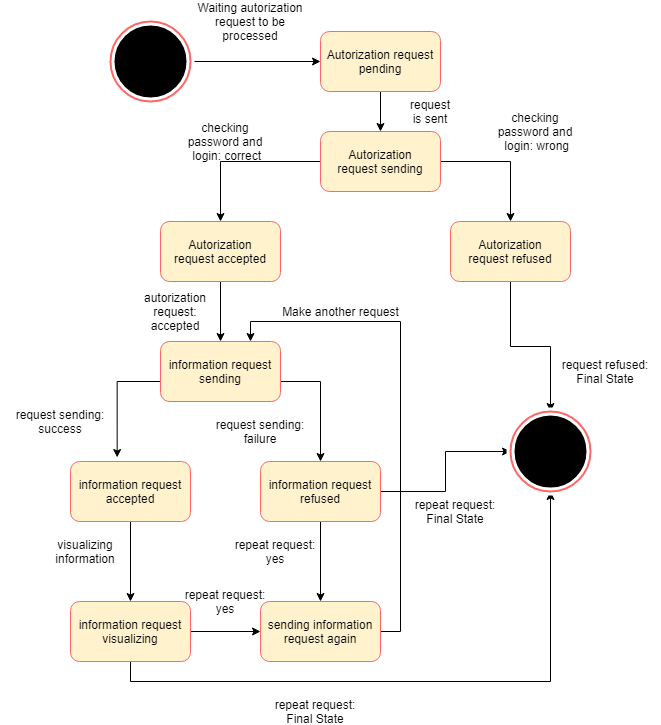

The diagram above was exported from draw.io. Its source (the exported page's mxGraphModel, read from the mxfile embedded in the PNG):
<mxGraphModel dx="1543" dy="1387" grid="1" gridSize="10" guides="1" tooltips="1" connect="1" arrows="1" fold="1" page="1" pageScale="1" pageWidth="827" pageHeight="1169" math="0" shadow="0">
  <root>
    <mxCell id="0" />
    <mxCell id="1" parent="0" />
    <mxCell id="0mvqF8XSkNHMHZPG6XdM-361" style="edgeStyle=orthogonalEdgeStyle;rounded=0;orthogonalLoop=1;jettySize=auto;html=1;exitX=0.5;exitY=1;exitDx=0;exitDy=0;entryX=0.5;entryY=0;entryDx=0;entryDy=0;" edge="1" parent="1" source="0mvqF8XSkNHMHZPG6XdM-362" target="0mvqF8XSkNHMHZPG6XdM-369">
      <mxGeometry relative="1" as="geometry" />
    </mxCell>
    <mxCell id="0mvqF8XSkNHMHZPG6XdM-362" value="Autorization request pending" style="rounded=1;whiteSpace=wrap;html=1;fillColor=#fff2cc;strokeColor=#FF6666;" vertex="1" parent="1">
      <mxGeometry x="1231" y="249" width="120" height="60" as="geometry" />
    </mxCell>
    <mxCell id="0mvqF8XSkNHMHZPG6XdM-363" style="edgeStyle=orthogonalEdgeStyle;rounded=0;orthogonalLoop=1;jettySize=auto;html=1;entryX=0;entryY=0.5;entryDx=0;entryDy=0;" edge="1" parent="1" target="0mvqF8XSkNHMHZPG6XdM-362">
      <mxGeometry relative="1" as="geometry">
        <mxPoint x="1091" y="279" as="sourcePoint" />
      </mxGeometry>
    </mxCell>
    <mxCell id="0mvqF8XSkNHMHZPG6XdM-364" value="Waiting autorization request to be processed" style="text;html=1;strokeColor=none;fillColor=none;align=center;verticalAlign=middle;whiteSpace=wrap;rounded=0;" vertex="1" parent="1">
      <mxGeometry x="1101" y="229" width="120" height="20" as="geometry" />
    </mxCell>
    <mxCell id="0mvqF8XSkNHMHZPG6XdM-365" value="" style="ellipse;whiteSpace=wrap;html=1;aspect=fixed;strokeWidth=8;strokeColor=#FFFFFF;perimeterSpacing=3;fillColor=#000000;" vertex="1" parent="1">
      <mxGeometry x="1021" y="239" width="80" height="80" as="geometry" />
    </mxCell>
    <mxCell id="0mvqF8XSkNHMHZPG6XdM-366" value="" style="ellipse;whiteSpace=wrap;html=1;aspect=fixed;strokeWidth=2;fillColor=none;strokeColor=#FF6666;" vertex="1" parent="1">
      <mxGeometry x="1021" y="239" width="80" height="80" as="geometry" />
    </mxCell>
    <mxCell id="0mvqF8XSkNHMHZPG6XdM-367" style="edgeStyle=orthogonalEdgeStyle;rounded=0;orthogonalLoop=1;jettySize=auto;html=1;entryX=0.5;entryY=0;entryDx=0;entryDy=0;" edge="1" parent="1" source="0mvqF8XSkNHMHZPG6XdM-369" target="0mvqF8XSkNHMHZPG6XdM-371">
      <mxGeometry relative="1" as="geometry" />
    </mxCell>
    <mxCell id="0mvqF8XSkNHMHZPG6XdM-368" style="edgeStyle=orthogonalEdgeStyle;rounded=0;orthogonalLoop=1;jettySize=auto;html=1;exitX=1;exitY=0.5;exitDx=0;exitDy=0;entryX=0.5;entryY=0;entryDx=0;entryDy=0;" edge="1" parent="1" source="0mvqF8XSkNHMHZPG6XdM-369" target="0mvqF8XSkNHMHZPG6XdM-373">
      <mxGeometry relative="1" as="geometry" />
    </mxCell>
    <mxCell id="0mvqF8XSkNHMHZPG6XdM-369" value="Autorization request&amp;nbsp;sending" style="rounded=1;whiteSpace=wrap;html=1;strokeColor=#FF6666;fillColor=#FFF2CC;" vertex="1" parent="1">
      <mxGeometry x="1231" y="349" width="120" height="60" as="geometry" />
    </mxCell>
    <mxCell id="0mvqF8XSkNHMHZPG6XdM-370" style="edgeStyle=orthogonalEdgeStyle;rounded=0;orthogonalLoop=1;jettySize=auto;html=1;" edge="1" parent="1" source="0mvqF8XSkNHMHZPG6XdM-371">
      <mxGeometry relative="1" as="geometry">
        <mxPoint x="1131" y="559.0000000000002" as="targetPoint" />
      </mxGeometry>
    </mxCell>
    <mxCell id="0mvqF8XSkNHMHZPG6XdM-371" value="Autorization request&amp;nbsp;accepted" style="rounded=1;whiteSpace=wrap;html=1;strokeColor=#FF6666;fillColor=#FFF2CC;" vertex="1" parent="1">
      <mxGeometry x="1071" y="439" width="120" height="60" as="geometry" />
    </mxCell>
    <mxCell id="0mvqF8XSkNHMHZPG6XdM-372" style="edgeStyle=orthogonalEdgeStyle;rounded=0;orthogonalLoop=1;jettySize=auto;html=1;exitX=0.5;exitY=1;exitDx=0;exitDy=0;entryX=0.5;entryY=0;entryDx=0;entryDy=0;" edge="1" parent="1" source="0mvqF8XSkNHMHZPG6XdM-373" target="0mvqF8XSkNHMHZPG6XdM-388">
      <mxGeometry relative="1" as="geometry" />
    </mxCell>
    <mxCell id="0mvqF8XSkNHMHZPG6XdM-373" value="Autorization request&amp;nbsp;refused" style="rounded=1;whiteSpace=wrap;html=1;strokeColor=#FF6666;fillColor=#FFF2CC;" vertex="1" parent="1">
      <mxGeometry x="1361" y="439" width="120" height="60" as="geometry" />
    </mxCell>
    <mxCell id="0mvqF8XSkNHMHZPG6XdM-374" style="edgeStyle=orthogonalEdgeStyle;rounded=0;orthogonalLoop=1;jettySize=auto;html=1;entryX=0.389;entryY=-0.067;entryDx=0;entryDy=0;entryPerimeter=0;" edge="1" parent="1" source="0mvqF8XSkNHMHZPG6XdM-376" target="0mvqF8XSkNHMHZPG6XdM-378">
      <mxGeometry relative="1" as="geometry">
        <Array as="points">
          <mxPoint x="1131" y="599" />
          <mxPoint x="1028" y="599" />
        </Array>
      </mxGeometry>
    </mxCell>
    <mxCell id="0mvqF8XSkNHMHZPG6XdM-375" style="edgeStyle=orthogonalEdgeStyle;rounded=0;orthogonalLoop=1;jettySize=auto;html=1;entryX=0.5;entryY=0;entryDx=0;entryDy=0;" edge="1" parent="1" source="0mvqF8XSkNHMHZPG6XdM-376" target="0mvqF8XSkNHMHZPG6XdM-381">
      <mxGeometry relative="1" as="geometry">
        <Array as="points">
          <mxPoint x="1131" y="599" />
          <mxPoint x="1231" y="599" />
        </Array>
      </mxGeometry>
    </mxCell>
    <mxCell id="0mvqF8XSkNHMHZPG6XdM-376" value="information request sending" style="rounded=1;whiteSpace=wrap;html=1;strokeColor=#FF6666;fillColor=#FFF2CC;" vertex="1" parent="1">
      <mxGeometry x="1071" y="559" width="120" height="60" as="geometry" />
    </mxCell>
    <mxCell id="0mvqF8XSkNHMHZPG6XdM-377" style="edgeStyle=orthogonalEdgeStyle;rounded=0;orthogonalLoop=1;jettySize=auto;html=1;exitX=0.5;exitY=1;exitDx=0;exitDy=0;entryX=0.5;entryY=0;entryDx=0;entryDy=0;" edge="1" parent="1" source="0mvqF8XSkNHMHZPG6XdM-378" target="0mvqF8XSkNHMHZPG6XdM-386">
      <mxGeometry relative="1" as="geometry" />
    </mxCell>
    <mxCell id="0mvqF8XSkNHMHZPG6XdM-378" value="information request accepted" style="rounded=1;whiteSpace=wrap;html=1;strokeColor=#FF6666;fillColor=#FFF2CC;" vertex="1" parent="1">
      <mxGeometry x="981" y="679" width="120" height="60" as="geometry" />
    </mxCell>
    <mxCell id="0mvqF8XSkNHMHZPG6XdM-379" style="edgeStyle=orthogonalEdgeStyle;rounded=0;orthogonalLoop=1;jettySize=auto;html=1;exitX=0.5;exitY=1;exitDx=0;exitDy=0;entryX=0.5;entryY=0;entryDx=0;entryDy=0;" edge="1" parent="1" source="0mvqF8XSkNHMHZPG6XdM-381" target="0mvqF8XSkNHMHZPG6XdM-383">
      <mxGeometry relative="1" as="geometry" />
    </mxCell>
    <mxCell id="0mvqF8XSkNHMHZPG6XdM-380" style="edgeStyle=orthogonalEdgeStyle;rounded=0;orthogonalLoop=1;jettySize=auto;html=1;exitX=1;exitY=0.5;exitDx=0;exitDy=0;entryX=0;entryY=0.5;entryDx=0;entryDy=0;" edge="1" parent="1" source="0mvqF8XSkNHMHZPG6XdM-381" target="0mvqF8XSkNHMHZPG6XdM-388">
      <mxGeometry relative="1" as="geometry" />
    </mxCell>
    <mxCell id="0mvqF8XSkNHMHZPG6XdM-381" value="information request refused" style="rounded=1;whiteSpace=wrap;html=1;strokeColor=#FF6666;fillColor=#FFF2CC;" vertex="1" parent="1">
      <mxGeometry x="1171" y="679" width="120" height="60" as="geometry" />
    </mxCell>
    <mxCell id="0mvqF8XSkNHMHZPG6XdM-382" style="edgeStyle=orthogonalEdgeStyle;rounded=0;orthogonalLoop=1;jettySize=auto;html=1;exitX=1;exitY=0.5;exitDx=0;exitDy=0;entryX=0.75;entryY=0;entryDx=0;entryDy=0;" edge="1" parent="1" source="0mvqF8XSkNHMHZPG6XdM-383" target="0mvqF8XSkNHMHZPG6XdM-376">
      <mxGeometry relative="1" as="geometry" />
    </mxCell>
    <mxCell id="0mvqF8XSkNHMHZPG6XdM-383" value="sending information request again" style="rounded=1;whiteSpace=wrap;html=1;strokeColor=#FF6666;fillColor=#FFF2CC;" vertex="1" parent="1">
      <mxGeometry x="1171" y="819" width="120" height="60" as="geometry" />
    </mxCell>
    <mxCell id="0mvqF8XSkNHMHZPG6XdM-384" style="edgeStyle=orthogonalEdgeStyle;rounded=0;orthogonalLoop=1;jettySize=auto;html=1;exitX=1;exitY=0.5;exitDx=0;exitDy=0;entryX=0;entryY=0.5;entryDx=0;entryDy=0;" edge="1" parent="1" source="0mvqF8XSkNHMHZPG6XdM-386" target="0mvqF8XSkNHMHZPG6XdM-383">
      <mxGeometry relative="1" as="geometry" />
    </mxCell>
    <mxCell id="0mvqF8XSkNHMHZPG6XdM-385" style="edgeStyle=orthogonalEdgeStyle;rounded=0;orthogonalLoop=1;jettySize=auto;html=1;exitX=0.5;exitY=1;exitDx=0;exitDy=0;entryX=0.5;entryY=1;entryDx=0;entryDy=0;" edge="1" parent="1" source="0mvqF8XSkNHMHZPG6XdM-386" target="0mvqF8XSkNHMHZPG6XdM-388">
      <mxGeometry relative="1" as="geometry" />
    </mxCell>
    <mxCell id="0mvqF8XSkNHMHZPG6XdM-386" value="information request visualizing" style="rounded=1;whiteSpace=wrap;html=1;strokeColor=#FF6666;fillColor=#FFF2CC;" vertex="1" parent="1">
      <mxGeometry x="981" y="819" width="120" height="60" as="geometry" />
    </mxCell>
    <mxCell id="0mvqF8XSkNHMHZPG6XdM-387" value="" style="ellipse;whiteSpace=wrap;html=1;aspect=fixed;strokeWidth=8;strokeColor=#FFFFFF;perimeterSpacing=3;fillColor=#000000;" vertex="1" parent="1">
      <mxGeometry x="1421" y="629" width="80" height="80" as="geometry" />
    </mxCell>
    <mxCell id="0mvqF8XSkNHMHZPG6XdM-388" value="" style="ellipse;whiteSpace=wrap;html=1;aspect=fixed;strokeWidth=2;fillColor=none;strokeColor=#FF6666;" vertex="1" parent="1">
      <mxGeometry x="1421" y="629" width="80" height="80" as="geometry" />
    </mxCell>
    <mxCell id="0mvqF8XSkNHMHZPG6XdM-389" value="request is sent" style="text;html=1;strokeColor=none;fillColor=none;align=center;verticalAlign=middle;whiteSpace=wrap;rounded=0;" vertex="1" parent="1">
      <mxGeometry x="1321" y="319" width="40" height="20" as="geometry" />
    </mxCell>
    <mxCell id="0mvqF8XSkNHMHZPG6XdM-390" value="checking password and&lt;span style=&quot;color: rgba(0 , 0 , 0 , 0) ; font-family: monospace ; font-size: 0px&quot;&gt;%3CmxGraphModel%3E%3Croot%3E%3CmxCell%20id%3D%220%22%2F%3E%3CmxCell%20id%3D%221%22%20parent%3D%220%22%2F%3E%3CmxCell%20id%3D%222%22%20value%3D%22request%20refused%3A%20return%20an%20error%26amp%3Bnbsp%3B%22%20style%3D%22text%3Bhtml%3D1%3BstrokeColor%3Dnone%3BfillColor%3Dnone%3Balign%3Dcenter%3BverticalAlign%3Dmiddle%3BwhiteSpace%3Dwrap%3Brounded%3D0%3B%22%20vertex%3D%221%22%20parent%3D%221%22%3E%3CmxGeometry%20x%3D%221560%22%20y%3D%22540%22%20width%3D%22120%22%20height%3D%2220%22%20as%3D%22geometry%22%2F%3E%3C%2FmxCell%3E%3C%2Froot%3E%3C%2FmxGraphModel%3E&lt;/span&gt;&lt;br&gt;&amp;nbsp;login: correct&lt;span style=&quot;color: rgba(0 , 0 , 0 , 0) ; font-family: monospace ; font-size: 0px&quot;&gt;%3CmxGraphModel%3E%3Croot%3E%3CmxCell%20id%3D%220%22%2F%3E%3CmxCell%20id%3D%221%22%20parent%3D%220%22%2F%3E%3CmxCell%20id%3D%222%22%20value%3D%22request%20refused%3A%20return%20an%20error%26amp%3Bnbsp%3B%22%20style%3D%22text%3Bhtml%3D1%3BstrokeColor%3Dnone%3BfillColor%3Dnone%3Balign%3Dcenter%3BverticalAlign%3Dmiddle%3BwhiteSpace%3Dwrap%3Brounded%3D0%3B%22%20vertex%3D%221%22%20parent%3D%221%22%3E%3CmxGeometry%20x%3D%221560%22%20y%3D%22540%22%20width%3D%22120%22%20height%3D%2220%22%20as%3D%22geometry%22%2F%3E%3C%2FmxCell%3E%3C%2Froot%3E%3C%2FmxGraphModel%3E&lt;/span&gt;" style="text;html=1;strokeColor=none;fillColor=none;align=center;verticalAlign=middle;whiteSpace=wrap;rounded=0;" vertex="1" parent="1">
      <mxGeometry x="1091" y="349" width="90" height="20" as="geometry" />
    </mxCell>
    <mxCell id="0mvqF8XSkNHMHZPG6XdM-391" value="request refused: Final State" style="text;html=1;strokeColor=none;fillColor=none;align=center;verticalAlign=middle;whiteSpace=wrap;rounded=0;" vertex="1" parent="1">
      <mxGeometry x="1461" y="579" width="110" height="20" as="geometry" />
    </mxCell>
    <mxCell id="0mvqF8XSkNHMHZPG6XdM-392" value="request sending: failure" style="text;html=1;strokeColor=none;fillColor=none;align=center;verticalAlign=middle;whiteSpace=wrap;rounded=0;" vertex="1" parent="1">
      <mxGeometry x="1111" y="639" width="120" height="20" as="geometry" />
    </mxCell>
    <mxCell id="0mvqF8XSkNHMHZPG6XdM-393" value="checking password and&lt;span style=&quot;color: rgba(0 , 0 , 0 , 0) ; font-family: monospace ; font-size: 0px&quot;&gt;%3CmxGraphModel%3E%3Croot%3E%3CmxCell%20id%3D%220%22%2F%3E%3CmxCell%20id%3D%221%22%20parent%3D%220%22%2F%3E%3CmxCell%20id%3D%222%22%20value%3D%22request%20refused%3A%20return%20an%20error%26amp%3Bnbsp%3B%22%20style%3D%22text%3Bhtml%3D1%3BstrokeColor%3Dnone%3BfillColor%3Dnone%3Balign%3Dcenter%3BverticalAlign%3Dmiddle%3BwhiteSpace%3Dwrap%3Brounded%3D0%3B%22%20vertex%3D%221%22%20parent%3D%221%22%3E%3CmxGeometry%20x%3D%221560%22%20y%3D%22540%22%20width%3D%22120%22%20height%3D%2220%22%20as%3D%22geometry%22%2F%3E%3C%2FmxCell%3E%3C%2Froot%3E%3C%2FmxGraphModel%3E&lt;/span&gt;&lt;br&gt;&amp;nbsp;login: wrong&lt;span style=&quot;color: rgba(0 , 0 , 0 , 0) ; font-family: monospace ; font-size: 0px&quot;&gt;%3CmxGraphModel%3E%3Croot%3E%3CmxCell%20id%3D%220%22%2F%3E%3CmxCell%20id%3D%221%22%20parent%3D%220%22%2F%3E%3CmxCell%20id%3D%222%22%20value%3D%22request%20refused%3A%20return%20an%20error%26amp%3Bnbsp%3B%22%20style%3D%22text%3Bhtml%3D1%3BstrokeColor%3Dnone%3BfillColor%3Dnone%3Balign%3Dcenter%3BverticalAlign%3Dmiddle%3BwhiteSpace%3Dwrap%3Brounded%3D0%3B%22%20vertex%3D%221%22%20parent%3D%221%22%3E%3CmxGeometry%20x%3D%221560%22%20y%3D%22540%22%20width%3D%22120%22%20height%3D%2220%22%20as%3D%22geometry%22%2F%3E%3C%2FmxCell%3E%3C%2Froot%3E%3C%2FmxGraphModel%3E&lt;/span&gt;" style="text;html=1;strokeColor=none;fillColor=none;align=center;verticalAlign=middle;whiteSpace=wrap;rounded=0;" vertex="1" parent="1">
      <mxGeometry x="1401" y="339" width="90" height="20" as="geometry" />
    </mxCell>
    <mxCell id="0mvqF8XSkNHMHZPG6XdM-394" value="repeat request: yes" style="text;html=1;strokeColor=none;fillColor=none;align=center;verticalAlign=middle;whiteSpace=wrap;rounded=0;" vertex="1" parent="1">
      <mxGeometry x="1141" y="759" width="90" height="20" as="geometry" />
    </mxCell>
    <mxCell id="0mvqF8XSkNHMHZPG6XdM-395" value="repeat request: yes" style="text;html=1;strokeColor=none;fillColor=none;align=center;verticalAlign=middle;whiteSpace=wrap;rounded=0;" vertex="1" parent="1">
      <mxGeometry x="1091" y="809" width="90" height="20" as="geometry" />
    </mxCell>
    <mxCell id="0mvqF8XSkNHMHZPG6XdM-396" value="repeat request: Final State" style="text;html=1;strokeColor=none;fillColor=none;align=center;verticalAlign=middle;whiteSpace=wrap;rounded=0;" vertex="1" parent="1">
      <mxGeometry x="1321" y="719" width="90" height="20" as="geometry" />
    </mxCell>
    <mxCell id="0mvqF8XSkNHMHZPG6XdM-397" value="repeat request: Final State" style="text;html=1;strokeColor=none;fillColor=none;align=center;verticalAlign=middle;whiteSpace=wrap;rounded=0;" vertex="1" parent="1">
      <mxGeometry x="1181" y="919" width="90" height="20" as="geometry" />
    </mxCell>
    <mxCell id="0mvqF8XSkNHMHZPG6XdM-398" value="visualizing information" style="text;html=1;strokeColor=none;fillColor=none;align=center;verticalAlign=middle;whiteSpace=wrap;rounded=0;" vertex="1" parent="1">
      <mxGeometry x="961" y="759" width="70" height="20" as="geometry" />
    </mxCell>
    <mxCell id="0mvqF8XSkNHMHZPG6XdM-399" value="request sending: success" style="text;html=1;strokeColor=none;fillColor=none;align=center;verticalAlign=middle;whiteSpace=wrap;rounded=0;" vertex="1" parent="1">
      <mxGeometry x="911" y="629" width="120" height="20" as="geometry" />
    </mxCell>
    <mxCell id="0mvqF8XSkNHMHZPG6XdM-400" value="autorization&lt;br&gt;request: accepted" style="text;html=1;strokeColor=none;fillColor=none;align=center;verticalAlign=middle;whiteSpace=wrap;rounded=0;" vertex="1" parent="1">
      <mxGeometry x="1051" y="519" width="70" height="20" as="geometry" />
    </mxCell>
    <mxCell id="0mvqF8XSkNHMHZPG6XdM-401" value="Make another request" style="text;html=1;align=center;verticalAlign=middle;resizable=0;points=[];autosize=1;" vertex="1" parent="1">
      <mxGeometry x="1186" y="519" width="130" height="20" as="geometry" />
    </mxCell>
  </root>
</mxGraphModel>